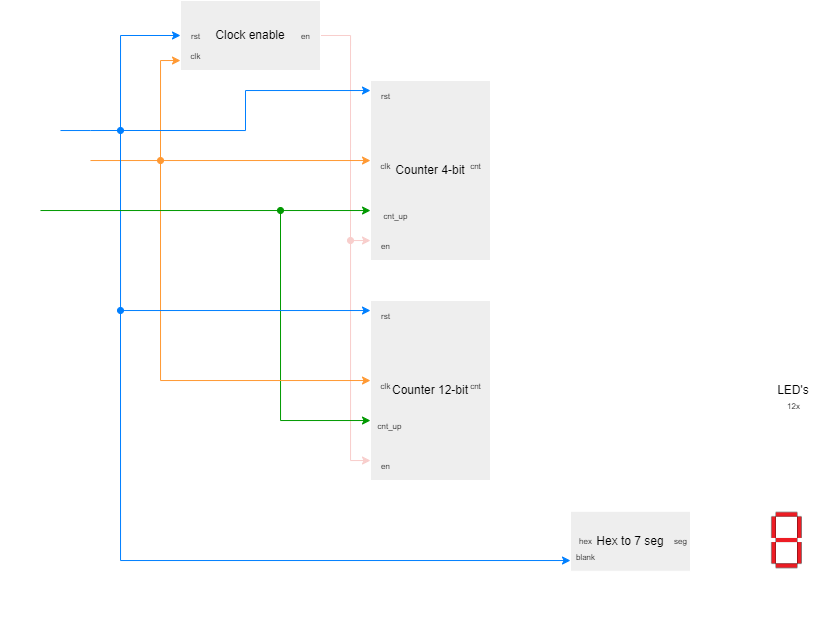

The diagram above was exported from draw.io. Its source (the exported page's mxGraphModel, read from the mxfile embedded in the PNG):
<mxGraphModel dx="1185" dy="605" grid="1" gridSize="10" guides="1" tooltips="1" connect="1" arrows="1" fold="1" page="1" pageScale="1" pageWidth="827" pageHeight="1169" math="0" shadow="0">
  <root>
    <mxCell id="0" />
    <mxCell id="1" parent="0" />
    <mxCell id="r9-KGC9mavBDZiTZV1e1-120" style="edgeStyle=orthogonalEdgeStyle;rounded=0;orthogonalLoop=1;jettySize=auto;html=1;strokeColor=#007FFF;startArrow=classic;startFill=1;endArrow=none;endFill=0;fillColor=#cce5ff;" edge="1" parent="1" source="r9-KGC9mavBDZiTZV1e1-84">
      <mxGeometry relative="1" as="geometry">
        <mxPoint x="120" y="130" as="targetPoint" />
      </mxGeometry>
    </mxCell>
    <mxCell id="r9-KGC9mavBDZiTZV1e1-128" style="edgeStyle=orthogonalEdgeStyle;rounded=0;orthogonalLoop=1;jettySize=auto;html=1;endArrow=none;endFill=0;startArrow=classic;startFill=1;strokeColor=#FF9933;" edge="1" parent="1" source="r9-KGC9mavBDZiTZV1e1-84">
      <mxGeometry relative="1" as="geometry">
        <mxPoint x="160" y="160" as="targetPoint" />
        <Array as="points">
          <mxPoint x="160" y="60" />
        </Array>
      </mxGeometry>
    </mxCell>
    <mxCell id="r9-KGC9mavBDZiTZV1e1-132" style="edgeStyle=orthogonalEdgeStyle;rounded=0;orthogonalLoop=1;jettySize=auto;html=1;endArrow=oval;endFill=1;strokeColor=#F8CECC;" edge="1" parent="1" source="r9-KGC9mavBDZiTZV1e1-84">
      <mxGeometry relative="1" as="geometry">
        <mxPoint x="350" y="240" as="targetPoint" />
      </mxGeometry>
    </mxCell>
    <mxCell id="r9-KGC9mavBDZiTZV1e1-84" value="Clock enable" style="rounded=0;whiteSpace=wrap;html=1;fillColor=#eeeeee;strokeColor=#FFFFFF;" vertex="1" parent="1">
      <mxGeometry x="180" width="140" height="70" as="geometry" />
    </mxCell>
    <mxCell id="r9-KGC9mavBDZiTZV1e1-118" style="edgeStyle=orthogonalEdgeStyle;rounded=0;orthogonalLoop=1;jettySize=auto;html=1;endArrow=oval;endFill=1;fillColor=#cce5ff;strokeColor=#007FFF;" edge="1" parent="1" source="r9-KGC9mavBDZiTZV1e1-85">
      <mxGeometry relative="1" as="geometry">
        <mxPoint x="120" y="130" as="targetPoint" />
        <Array as="points">
          <mxPoint x="90" y="130" />
          <mxPoint x="90" y="130" />
        </Array>
      </mxGeometry>
    </mxCell>
    <mxCell id="r9-KGC9mavBDZiTZV1e1-85" value="BTNC" style="text;html=1;align=center;verticalAlign=middle;resizable=0;points=[];autosize=1;fillColor=none;strokeColor=none;fontColor=#FFFFFF;" vertex="1" parent="1">
      <mxGeometry y="110" width="60" height="30" as="geometry" />
    </mxCell>
    <mxCell id="r9-KGC9mavBDZiTZV1e1-126" style="edgeStyle=orthogonalEdgeStyle;rounded=0;orthogonalLoop=1;jettySize=auto;html=1;endArrow=oval;endFill=1;strokeColor=#FF9933;" edge="1" parent="1" source="r9-KGC9mavBDZiTZV1e1-86">
      <mxGeometry relative="1" as="geometry">
        <mxPoint x="160" y="160" as="targetPoint" />
        <Array as="points">
          <mxPoint x="160" y="160" />
        </Array>
      </mxGeometry>
    </mxCell>
    <mxCell id="r9-KGC9mavBDZiTZV1e1-86" value="CLK100MHZ" style="text;html=1;align=center;verticalAlign=middle;resizable=0;points=[];autosize=1;strokeColor=none;fillColor=none;fontColor=#FFFFFF;" vertex="1" parent="1">
      <mxGeometry y="140" width="90" height="30" as="geometry" />
    </mxCell>
    <mxCell id="r9-KGC9mavBDZiTZV1e1-105" style="edgeStyle=orthogonalEdgeStyle;rounded=0;orthogonalLoop=1;jettySize=auto;html=1;endArrow=oval;endFill=1;strokeColor=#FFFFFF;" edge="1" parent="1" source="r9-KGC9mavBDZiTZV1e1-87">
      <mxGeometry relative="1" as="geometry">
        <mxPoint x="530" y="390" as="targetPoint" />
      </mxGeometry>
    </mxCell>
    <mxCell id="r9-KGC9mavBDZiTZV1e1-121" style="edgeStyle=orthogonalEdgeStyle;rounded=0;orthogonalLoop=1;jettySize=auto;html=1;endArrow=none;endFill=0;startArrow=classic;startFill=1;fillColor=#cce5ff;strokeColor=#007FFF;" edge="1" parent="1" source="r9-KGC9mavBDZiTZV1e1-87">
      <mxGeometry relative="1" as="geometry">
        <mxPoint x="120" y="130" as="targetPoint" />
        <Array as="points">
          <mxPoint x="245" y="90" />
          <mxPoint x="245" y="130" />
        </Array>
      </mxGeometry>
    </mxCell>
    <mxCell id="r9-KGC9mavBDZiTZV1e1-125" style="edgeStyle=orthogonalEdgeStyle;rounded=0;orthogonalLoop=1;jettySize=auto;html=1;endArrow=none;endFill=0;startArrow=classic;startFill=1;strokeColor=#FF9933;" edge="1" parent="1" source="r9-KGC9mavBDZiTZV1e1-87">
      <mxGeometry relative="1" as="geometry">
        <mxPoint x="160" y="160" as="targetPoint" />
        <Array as="points">
          <mxPoint x="160" y="160" />
        </Array>
      </mxGeometry>
    </mxCell>
    <mxCell id="r9-KGC9mavBDZiTZV1e1-131" style="edgeStyle=orthogonalEdgeStyle;rounded=0;orthogonalLoop=1;jettySize=auto;html=1;startArrow=classic;startFill=1;strokeColor=#F8CECC;" edge="1" parent="1" source="r9-KGC9mavBDZiTZV1e1-87" target="r9-KGC9mavBDZiTZV1e1-148">
      <mxGeometry relative="1" as="geometry">
        <Array as="points">
          <mxPoint x="350" y="240" />
          <mxPoint x="350" y="460" />
        </Array>
      </mxGeometry>
    </mxCell>
    <mxCell id="r9-KGC9mavBDZiTZV1e1-87" value="Counter 4-bit" style="whiteSpace=wrap;html=1;fillColor=#eeeeee;strokeColor=#FFFFFF;" vertex="1" parent="1">
      <mxGeometry x="370" y="80" width="120" height="180" as="geometry" />
    </mxCell>
    <mxCell id="r9-KGC9mavBDZiTZV1e1-103" style="edgeStyle=orthogonalEdgeStyle;rounded=0;orthogonalLoop=1;jettySize=auto;html=1;entryX=0;entryY=0.5;entryDx=0;entryDy=0;strokeColor=#FFFFFF;" edge="1" parent="1" source="r9-KGC9mavBDZiTZV1e1-88" target="r9-KGC9mavBDZiTZV1e1-90">
      <mxGeometry relative="1" as="geometry" />
    </mxCell>
    <mxCell id="r9-KGC9mavBDZiTZV1e1-139" style="edgeStyle=orthogonalEdgeStyle;rounded=0;orthogonalLoop=1;jettySize=auto;html=1;endArrow=oval;endFill=1;startArrow=classic;startFill=1;strokeColor=#009900;" edge="1" parent="1" source="r9-KGC9mavBDZiTZV1e1-88">
      <mxGeometry relative="1" as="geometry">
        <mxPoint x="280" y="210" as="targetPoint" />
        <Array as="points">
          <mxPoint x="280" y="420" />
        </Array>
      </mxGeometry>
    </mxCell>
    <mxCell id="r9-KGC9mavBDZiTZV1e1-141" style="edgeStyle=orthogonalEdgeStyle;rounded=0;orthogonalLoop=1;jettySize=auto;html=1;endArrow=none;endFill=0;startArrow=classic;startFill=1;strokeColor=#FF9933;" edge="1" parent="1" source="r9-KGC9mavBDZiTZV1e1-88">
      <mxGeometry relative="1" as="geometry">
        <mxPoint x="160" y="160" as="targetPoint" />
        <Array as="points">
          <mxPoint x="160" y="380" />
        </Array>
      </mxGeometry>
    </mxCell>
    <mxCell id="r9-KGC9mavBDZiTZV1e1-145" style="edgeStyle=orthogonalEdgeStyle;rounded=0;orthogonalLoop=1;jettySize=auto;html=1;endArrow=none;endFill=0;startArrow=classic;startFill=1;fillColor=#cce5ff;strokeColor=#007FFF;" edge="1" parent="1" source="r9-KGC9mavBDZiTZV1e1-88">
      <mxGeometry relative="1" as="geometry">
        <mxPoint x="120" y="130" as="targetPoint" />
        <Array as="points">
          <mxPoint x="120" y="310" />
        </Array>
      </mxGeometry>
    </mxCell>
    <mxCell id="r9-KGC9mavBDZiTZV1e1-88" value="Counter 12-bit" style="whiteSpace=wrap;html=1;fillColor=#eeeeee;strokeColor=#FFFFFF;" vertex="1" parent="1">
      <mxGeometry x="370" y="300" width="120" height="180" as="geometry" />
    </mxCell>
    <mxCell id="r9-KGC9mavBDZiTZV1e1-138" style="edgeStyle=orthogonalEdgeStyle;rounded=0;orthogonalLoop=1;jettySize=auto;html=1;strokeColor=#009900;" edge="1" parent="1" source="r9-KGC9mavBDZiTZV1e1-89">
      <mxGeometry relative="1" as="geometry">
        <mxPoint x="370" y="210" as="targetPoint" />
        <Array as="points">
          <mxPoint x="370" y="210" />
        </Array>
      </mxGeometry>
    </mxCell>
    <mxCell id="r9-KGC9mavBDZiTZV1e1-89" value="SW" style="text;html=1;align=center;verticalAlign=middle;resizable=0;points=[];autosize=1;strokeColor=none;fillColor=none;fontColor=#FFFFFF;" vertex="1" parent="1">
      <mxGeometry y="190" width="40" height="30" as="geometry" />
    </mxCell>
    <mxCell id="r9-KGC9mavBDZiTZV1e1-93" style="edgeStyle=orthogonalEdgeStyle;rounded=0;orthogonalLoop=1;jettySize=auto;html=1;entryX=0;entryY=0.5;entryDx=0;entryDy=0;fontColor=#FFFFFF;strokeColor=#FFFFFF;" edge="1" parent="1" source="r9-KGC9mavBDZiTZV1e1-90" target="r9-KGC9mavBDZiTZV1e1-92">
      <mxGeometry relative="1" as="geometry" />
    </mxCell>
    <mxCell id="r9-KGC9mavBDZiTZV1e1-147" style="edgeStyle=orthogonalEdgeStyle;rounded=0;orthogonalLoop=1;jettySize=auto;html=1;strokeColor=#007FFF;startArrow=classic;startFill=1;endArrow=oval;endFill=1;" edge="1" parent="1" source="r9-KGC9mavBDZiTZV1e1-90">
      <mxGeometry relative="1" as="geometry">
        <mxPoint x="120" y="310" as="targetPoint" />
        <Array as="points">
          <mxPoint x="120" y="560" />
        </Array>
      </mxGeometry>
    </mxCell>
    <mxCell id="r9-KGC9mavBDZiTZV1e1-90" value="Hex to 7 seg" style="whiteSpace=wrap;html=1;fillColor=#eeeeee;strokeColor=#FFFFFF;" vertex="1" parent="1">
      <mxGeometry x="570" y="510.75" width="120" height="60" as="geometry" />
    </mxCell>
    <mxCell id="r9-KGC9mavBDZiTZV1e1-152" style="edgeStyle=orthogonalEdgeStyle;rounded=0;orthogonalLoop=1;jettySize=auto;html=1;fontColor=#FFFFFF;strokeColor=#FFFFFF;" edge="1" parent="1" source="r9-KGC9mavBDZiTZV1e1-92">
      <mxGeometry relative="1" as="geometry">
        <mxPoint x="786.44" y="610" as="targetPoint" />
      </mxGeometry>
    </mxCell>
    <mxCell id="r9-KGC9mavBDZiTZV1e1-92" value="" style="shape=image;verticalLabelPosition=bottom;verticalAlign=top;imageAspect=0;aspect=fixed;image=data:image/png,(base64 omitted: 700 chars)" vertex="1" parent="1">
      <mxGeometry x="770" y="510.75" width="32.88" height="58.5" as="geometry" />
    </mxCell>
    <mxCell id="r9-KGC9mavBDZiTZV1e1-106" value="&lt;font style=&quot;font-size: 8px;&quot;&gt;hex&lt;/font&gt;" style="text;html=1;align=center;verticalAlign=middle;resizable=0;points=[];autosize=1;strokeColor=none;fillColor=none;" vertex="1" parent="1">
      <mxGeometry x="565" y="525" width="40" height="30" as="geometry" />
    </mxCell>
    <mxCell id="r9-KGC9mavBDZiTZV1e1-107" value="&lt;font style=&quot;font-size: 8px;&quot;&gt;blank&lt;/font&gt;" style="text;html=1;align=center;verticalAlign=middle;resizable=0;points=[];autosize=1;strokeColor=none;fillColor=none;" vertex="1" parent="1">
      <mxGeometry x="565" y="540.75" width="40" height="30" as="geometry" />
    </mxCell>
    <mxCell id="r9-KGC9mavBDZiTZV1e1-108" value="&lt;font style=&quot;font-size: 8px;&quot;&gt;seg&lt;/font&gt;" style="text;html=1;align=center;verticalAlign=middle;resizable=0;points=[];autosize=1;strokeColor=none;fillColor=none;" vertex="1" parent="1">
      <mxGeometry x="660" y="525" width="40" height="30" as="geometry" />
    </mxCell>
    <mxCell id="r9-KGC9mavBDZiTZV1e1-109" value="&lt;font style=&quot;font-size: 10px;&quot;&gt;Bin code of hex symbol&lt;/font&gt;" style="text;html=1;align=center;verticalAlign=middle;resizable=0;points=[];autosize=1;rotation=90;fillColor=none;strokeColor=none;fontColor=#FFFFFF;" vertex="1" parent="1">
      <mxGeometry x="475" y="440" width="130" height="30" as="geometry" />
    </mxCell>
    <mxCell id="r9-KGC9mavBDZiTZV1e1-122" value="&lt;font style=&quot;font-size: 8px;&quot;&gt;rst&lt;/font&gt;" style="text;html=1;align=center;verticalAlign=middle;resizable=0;points=[];autosize=1;strokeColor=none;fillColor=none;" vertex="1" parent="1">
      <mxGeometry x="180" y="20" width="30" height="30" as="geometry" />
    </mxCell>
    <mxCell id="r9-KGC9mavBDZiTZV1e1-129" value="&lt;font style=&quot;font-size: 8px;&quot;&gt;clk&lt;/font&gt;" style="text;html=1;align=center;verticalAlign=middle;resizable=0;points=[];autosize=1;strokeColor=none;fillColor=none;" vertex="1" parent="1">
      <mxGeometry x="180" y="40" width="30" height="30" as="geometry" />
    </mxCell>
    <mxCell id="r9-KGC9mavBDZiTZV1e1-133" value="&lt;font style=&quot;font-size: 8px;&quot;&gt;en&lt;/font&gt;" style="text;html=1;align=center;verticalAlign=middle;resizable=0;points=[];autosize=1;strokeColor=none;fillColor=none;" vertex="1" parent="1">
      <mxGeometry x="290" y="20" width="30" height="30" as="geometry" />
    </mxCell>
    <mxCell id="r9-KGC9mavBDZiTZV1e1-134" value="&lt;font style=&quot;font-size: 8px;&quot;&gt;clk&lt;/font&gt;" style="text;html=1;align=center;verticalAlign=middle;resizable=0;points=[];autosize=1;strokeColor=none;fillColor=none;" vertex="1" parent="1">
      <mxGeometry x="370" y="150" width="30" height="30" as="geometry" />
    </mxCell>
    <mxCell id="r9-KGC9mavBDZiTZV1e1-135" value="&lt;font style=&quot;font-size: 8px;&quot;&gt;rst&lt;/font&gt;" style="text;html=1;align=center;verticalAlign=middle;resizable=0;points=[];autosize=1;strokeColor=none;fillColor=none;" vertex="1" parent="1">
      <mxGeometry x="370" y="80" width="30" height="30" as="geometry" />
    </mxCell>
    <mxCell id="r9-KGC9mavBDZiTZV1e1-136" value="&lt;font style=&quot;font-size: 8px;&quot;&gt;en&lt;/font&gt;" style="text;html=1;align=center;verticalAlign=middle;resizable=0;points=[];autosize=1;strokeColor=none;fillColor=none;" vertex="1" parent="1">
      <mxGeometry x="370" y="230" width="30" height="30" as="geometry" />
    </mxCell>
    <mxCell id="r9-KGC9mavBDZiTZV1e1-137" value="&lt;font style=&quot;font-size: 8px;&quot;&gt;cnt_up&lt;/font&gt;" style="text;html=1;align=center;verticalAlign=middle;resizable=0;points=[];autosize=1;strokeColor=none;fillColor=none;imageAlign=left;imageAspect=1;direction=east;" vertex="1" parent="1">
      <mxGeometry x="370" y="200" width="50" height="30" as="geometry" />
    </mxCell>
    <mxCell id="r9-KGC9mavBDZiTZV1e1-140" value="&lt;font style=&quot;font-size: 8px;&quot;&gt;cnt_up&lt;/font&gt;" style="text;html=1;align=center;verticalAlign=middle;resizable=0;points=[];autosize=1;strokeColor=none;fillColor=none;imageAlign=left;imageAspect=1;direction=east;" vertex="1" parent="1">
      <mxGeometry x="364" y="410" width="50" height="30" as="geometry" />
    </mxCell>
    <mxCell id="r9-KGC9mavBDZiTZV1e1-142" value="&lt;font style=&quot;font-size: 8px;&quot;&gt;clk&lt;/font&gt;" style="text;html=1;align=center;verticalAlign=middle;resizable=0;points=[];autosize=1;strokeColor=none;fillColor=none;" vertex="1" parent="1">
      <mxGeometry x="370" y="370" width="30" height="30" as="geometry" />
    </mxCell>
    <mxCell id="r9-KGC9mavBDZiTZV1e1-143" value="&lt;font style=&quot;font-size: 8px;&quot;&gt;rst&lt;/font&gt;" style="text;html=1;align=center;verticalAlign=middle;resizable=0;points=[];autosize=1;strokeColor=none;fillColor=none;" vertex="1" parent="1">
      <mxGeometry x="370" y="300" width="30" height="30" as="geometry" />
    </mxCell>
    <mxCell id="r9-KGC9mavBDZiTZV1e1-148" value="&lt;font style=&quot;font-size: 8px;&quot;&gt;en&lt;/font&gt;" style="text;html=1;align=center;verticalAlign=middle;resizable=0;points=[];autosize=1;strokeColor=none;fillColor=none;" vertex="1" parent="1">
      <mxGeometry x="370" y="450" width="30" height="30" as="geometry" />
    </mxCell>
    <mxCell id="r9-KGC9mavBDZiTZV1e1-149" value="&lt;font style=&quot;font-size: 8px;&quot;&gt;cnt&lt;/font&gt;" style="text;html=1;align=center;verticalAlign=middle;resizable=0;points=[];autosize=1;strokeColor=none;fillColor=none;" vertex="1" parent="1">
      <mxGeometry x="460" y="370" width="30" height="30" as="geometry" />
    </mxCell>
    <mxCell id="r9-KGC9mavBDZiTZV1e1-150" value="&lt;font style=&quot;font-size: 8px;&quot;&gt;cnt&lt;/font&gt;" style="text;html=1;align=center;verticalAlign=middle;resizable=0;points=[];autosize=1;strokeColor=none;fillColor=none;" vertex="1" parent="1">
      <mxGeometry x="460" y="150" width="30" height="30" as="geometry" />
    </mxCell>
    <mxCell id="r9-KGC9mavBDZiTZV1e1-151" value="C&amp;nbsp;&lt;font style=&quot;font-size: 8px;&quot;&gt;A-G&lt;/font&gt;" style="text;html=1;align=center;verticalAlign=middle;resizable=0;points=[];autosize=1;strokeColor=none;fillColor=none;fontColor=#FFFFFF;" vertex="1" parent="1">
      <mxGeometry x="700" y="520" width="50" height="30" as="geometry" />
    </mxCell>
    <mxCell id="r9-KGC9mavBDZiTZV1e1-153" value="AN&lt;br&gt;&lt;font style=&quot;font-size: 8px;&quot;&gt;3,3 V&lt;/font&gt;" style="text;html=1;align=center;verticalAlign=middle;resizable=0;points=[];autosize=1;strokeColor=none;fillColor=none;fontColor=#FFFFFF;" vertex="1" parent="1">
      <mxGeometry x="750" y="564.25" width="40" height="40" as="geometry" />
    </mxCell>
    <mxCell id="r9-KGC9mavBDZiTZV1e1-157" style="edgeStyle=orthogonalEdgeStyle;rounded=0;orthogonalLoop=1;jettySize=auto;html=1;endArrow=none;endFill=0;startArrow=classic;startFill=1;strokeColor=#FFFFFF;" edge="1" parent="1" source="r9-KGC9mavBDZiTZV1e1-154">
      <mxGeometry relative="1" as="geometry">
        <mxPoint x="530" y="390" as="targetPoint" />
      </mxGeometry>
    </mxCell>
    <mxCell id="r9-KGC9mavBDZiTZV1e1-154" value="LED's" style="whiteSpace=wrap;html=1;strokeColor=#FFFFFF;" vertex="1" parent="1">
      <mxGeometry x="770" y="360" width="46.44" height="60" as="geometry" />
    </mxCell>
    <mxCell id="r9-KGC9mavBDZiTZV1e1-158" value="&lt;font style=&quot;font-size: 8px;&quot;&gt;12x&lt;/font&gt;" style="text;html=1;align=center;verticalAlign=middle;resizable=0;points=[];autosize=1;strokeColor=none;fillColor=none;" vertex="1" parent="1">
      <mxGeometry x="773.22" y="390" width="40" height="30" as="geometry" />
    </mxCell>
  </root>
</mxGraphModel>